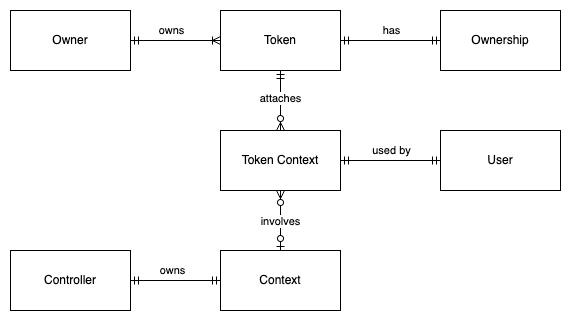

The diagram above was exported from draw.io. Its source (the exported page's mxGraphModel, read from the mxfile embedded in the PNG):
<mxGraphModel dx="734" dy="473" grid="1" gridSize="10" guides="1" tooltips="1" connect="1" arrows="1" fold="1" page="1" pageScale="1" pageWidth="827" pageHeight="1169" math="0" shadow="0">
  <root>
    <mxCell id="WIyWlLk6GJQsqaUBKTNV-0" />
    <mxCell id="WIyWlLk6GJQsqaUBKTNV-1" parent="WIyWlLk6GJQsqaUBKTNV-0" />
    <mxCell id="JJn4a2kI1TlNdHLaiI8A-9" style="edgeStyle=orthogonalEdgeStyle;rounded=0;orthogonalLoop=1;jettySize=auto;html=1;endArrow=ERoneToMany;endFill=0;startArrow=ERmandOne;startFill=0;" parent="WIyWlLk6GJQsqaUBKTNV-1" source="JJn4a2kI1TlNdHLaiI8A-0" target="JJn4a2kI1TlNdHLaiI8A-7" edge="1">
      <mxGeometry relative="1" as="geometry" />
    </mxCell>
    <mxCell id="JJn4a2kI1TlNdHLaiI8A-20" value="owns" style="edgeLabel;html=1;align=center;verticalAlign=middle;resizable=0;points=[];" parent="JJn4a2kI1TlNdHLaiI8A-9" connectable="0" vertex="1">
      <mxGeometry x="-0.0889" y="2" relative="1" as="geometry">
        <mxPoint y="-8" as="offset" />
      </mxGeometry>
    </mxCell>
    <mxCell id="JJn4a2kI1TlNdHLaiI8A-0" value="Owner" style="rounded=0;whiteSpace=wrap;html=1;" parent="WIyWlLk6GJQsqaUBKTNV-1" vertex="1">
      <mxGeometry x="90" y="380" width="120" height="60" as="geometry" />
    </mxCell>
    <mxCell id="JJn4a2kI1TlNdHLaiI8A-10" style="edgeStyle=orthogonalEdgeStyle;rounded=0;orthogonalLoop=1;jettySize=auto;html=1;startArrow=ERmandOne;startFill=0;endArrow=ERmandOne;endFill=0;" parent="WIyWlLk6GJQsqaUBKTNV-1" source="JJn4a2kI1TlNdHLaiI8A-6" target="JJn4a2kI1TlNdHLaiI8A-7" edge="1">
      <mxGeometry relative="1" as="geometry" />
    </mxCell>
    <mxCell id="JJn4a2kI1TlNdHLaiI8A-22" value="has" style="edgeLabel;html=1;align=center;verticalAlign=middle;resizable=0;points=[];" parent="JJn4a2kI1TlNdHLaiI8A-10" connectable="0" vertex="1">
      <mxGeometry x="-0.02" y="-3" relative="1" as="geometry">
        <mxPoint y="-7" as="offset" />
      </mxGeometry>
    </mxCell>
    <mxCell id="JJn4a2kI1TlNdHLaiI8A-6" value="Ownership" style="rounded=0;whiteSpace=wrap;html=1;" parent="WIyWlLk6GJQsqaUBKTNV-1" vertex="1">
      <mxGeometry x="520" y="380" width="120" height="60" as="geometry" />
    </mxCell>
    <mxCell id="JJn4a2kI1TlNdHLaiI8A-16" style="edgeStyle=orthogonalEdgeStyle;rounded=0;orthogonalLoop=1;jettySize=auto;html=1;endArrow=ERzeroToMany;endFill=0;startArrow=ERmandOne;startFill=0;" parent="WIyWlLk6GJQsqaUBKTNV-1" source="JJn4a2kI1TlNdHLaiI8A-7" target="JJn4a2kI1TlNdHLaiI8A-11" edge="1">
      <mxGeometry relative="1" as="geometry" />
    </mxCell>
    <mxCell id="JJn4a2kI1TlNdHLaiI8A-23" value="attaches" style="edgeLabel;html=1;align=center;verticalAlign=middle;resizable=0;points=[];" parent="JJn4a2kI1TlNdHLaiI8A-16" connectable="0" vertex="1">
      <mxGeometry x="-0.189" relative="1" as="geometry">
        <mxPoint y="3" as="offset" />
      </mxGeometry>
    </mxCell>
    <mxCell id="JJn4a2kI1TlNdHLaiI8A-7" value="Token" style="rounded=0;whiteSpace=wrap;html=1;" parent="WIyWlLk6GJQsqaUBKTNV-1" vertex="1">
      <mxGeometry x="300" y="380" width="120" height="60" as="geometry" />
    </mxCell>
    <mxCell id="JJn4a2kI1TlNdHLaiI8A-17" style="edgeStyle=orthogonalEdgeStyle;rounded=0;orthogonalLoop=1;jettySize=auto;html=1;endArrow=ERmandOne;endFill=0;startArrow=ERmandOne;startFill=0;" parent="WIyWlLk6GJQsqaUBKTNV-1" source="JJn4a2kI1TlNdHLaiI8A-11" target="JJn4a2kI1TlNdHLaiI8A-15" edge="1">
      <mxGeometry relative="1" as="geometry" />
    </mxCell>
    <mxCell id="JJn4a2kI1TlNdHLaiI8A-26" value="used by" style="edgeLabel;html=1;align=center;verticalAlign=middle;resizable=0;points=[];" parent="JJn4a2kI1TlNdHLaiI8A-17" connectable="0" vertex="1">
      <mxGeometry x="-0.0697" y="2" relative="1" as="geometry">
        <mxPoint x="4" y="-8" as="offset" />
      </mxGeometry>
    </mxCell>
    <mxCell id="JJn4a2kI1TlNdHLaiI8A-18" style="edgeStyle=orthogonalEdgeStyle;rounded=0;orthogonalLoop=1;jettySize=auto;html=1;endArrow=ERzeroToOne;endFill=0;startArrow=ERzeroToMany;startFill=0;" parent="WIyWlLk6GJQsqaUBKTNV-1" source="JJn4a2kI1TlNdHLaiI8A-11" target="JJn4a2kI1TlNdHLaiI8A-12" edge="1">
      <mxGeometry relative="1" as="geometry" />
    </mxCell>
    <mxCell id="JJn4a2kI1TlNdHLaiI8A-24" value="involves" style="edgeLabel;html=1;align=center;verticalAlign=middle;resizable=0;points=[];" parent="JJn4a2kI1TlNdHLaiI8A-18" connectable="0" vertex="1">
      <mxGeometry x="0.0207" y="-2" relative="1" as="geometry">
        <mxPoint x="2" as="offset" />
      </mxGeometry>
    </mxCell>
    <mxCell id="JJn4a2kI1TlNdHLaiI8A-11" value="Token Context" style="rounded=0;whiteSpace=wrap;html=1;" parent="WIyWlLk6GJQsqaUBKTNV-1" vertex="1">
      <mxGeometry x="300" y="500" width="120" height="60" as="geometry" />
    </mxCell>
    <mxCell id="JJn4a2kI1TlNdHLaiI8A-19" style="edgeStyle=orthogonalEdgeStyle;rounded=0;orthogonalLoop=1;jettySize=auto;html=1;startArrow=ERmandOne;startFill=0;endArrow=ERmandOne;endFill=0;" parent="WIyWlLk6GJQsqaUBKTNV-1" source="JJn4a2kI1TlNdHLaiI8A-12" target="JJn4a2kI1TlNdHLaiI8A-13" edge="1">
      <mxGeometry relative="1" as="geometry" />
    </mxCell>
    <mxCell id="JJn4a2kI1TlNdHLaiI8A-25" value="owns" style="edgeLabel;html=1;align=center;verticalAlign=middle;resizable=0;points=[];" parent="JJn4a2kI1TlNdHLaiI8A-19" connectable="0" vertex="1">
      <mxGeometry x="-0.1487" y="-1" relative="1" as="geometry">
        <mxPoint x="-10" y="-9" as="offset" />
      </mxGeometry>
    </mxCell>
    <mxCell id="JJn4a2kI1TlNdHLaiI8A-12" value="Context" style="rounded=0;whiteSpace=wrap;html=1;" parent="WIyWlLk6GJQsqaUBKTNV-1" vertex="1">
      <mxGeometry x="300" y="620" width="120" height="60" as="geometry" />
    </mxCell>
    <mxCell id="JJn4a2kI1TlNdHLaiI8A-13" value="Controller" style="rounded=0;whiteSpace=wrap;html=1;" parent="WIyWlLk6GJQsqaUBKTNV-1" vertex="1">
      <mxGeometry x="90" y="620" width="120" height="60" as="geometry" />
    </mxCell>
    <mxCell id="JJn4a2kI1TlNdHLaiI8A-15" value="User" style="rounded=0;whiteSpace=wrap;html=1;" parent="WIyWlLk6GJQsqaUBKTNV-1" vertex="1">
      <mxGeometry x="520" y="500" width="120" height="60" as="geometry" />
    </mxCell>
  </root>
</mxGraphModel>